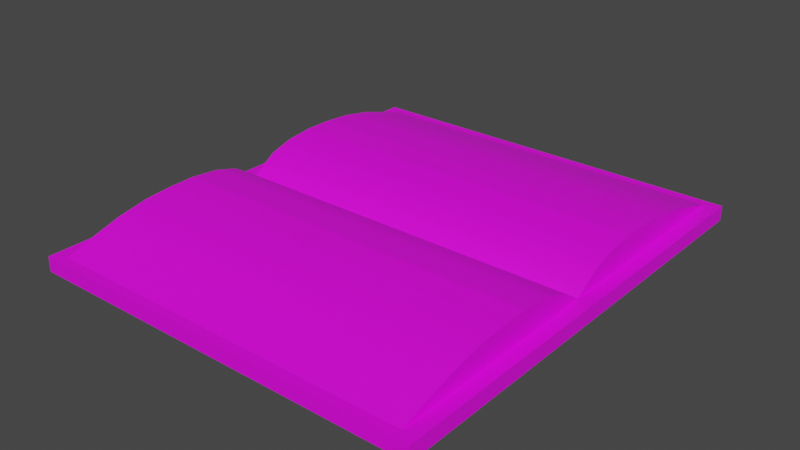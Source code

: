 # Source: writingBook.blend  (saved by Blender 3.4.6; exported with 4.5.12 LTS)
import bpy
from mathutils import Matrix  # noqa: F401  (used for matrix-valued properties, if any)

bpy.ops.wm.read_factory_settings(use_empty=True)
scene = bpy.context.scene
scene.name = 'Scene'

# ---- collections
col_collection = bpy.data.collections.new('Collection'); scene.collection.children.link(col_collection)

# ---- images (referenced by path relative to the original .blend; pixels are not part of the script)
import os
ASSET_DIR = os.environ.get("B2B_ASSET_DIR", "")  # directory of the original .blend (textures are referenced by path, not embedded)
HERE = os.path.dirname(os.path.abspath(__file__))  # packed textures are extracted next to this script under _unpacked/

def load_image(name, relpath, width, height, colorspace="sRGB"):
    """Load a texture the original file referenced (path relative to the .blend, or extracted next to this script)."""
    p = next((c for c in (os.path.join(HERE, relpath), os.path.join(ASSET_DIR, relpath)) if relpath and os.path.exists(c)), "")
    if p:
        img = bpy.data.images.load(p, check_existing=True)
        img.name = name
    else:  # same state as the original file: an image datablock whose file is absent (Cycles renders it pink)
        img = bpy.data.images.new(name, width, height)
        img.source = "FILE"
        img.filepath = "//" + (relpath or name)
    img.colorspace_settings.name = colorspace
    return img
img_writingbooktexture2_png = load_image('writingBookTexture2.png', 'writingBookTexture2.png', 1024, 1024, 'sRGB')

# ---- materials (node trees are filled in below, after node groups)
mat_material = bpy.data.materials.new('Material')
mat_material.alpha_threshold = 0.0
mat_material.use_transparent_shadow = False
mat_material.roughness = 0.5
mat_material.line_color = (0.0, 0.0, 0.0, 1.0)

# ---- node groups
ng_auto_smooth = bpy.data.node_groups.new('Auto Smooth', 'GeometryNodeTree')
_s = ng_auto_smooth.interface.new_socket(name='Geometry', in_out='OUTPUT', socket_type='NodeSocketGeometry')
_s = ng_auto_smooth.interface.new_socket(name='Geometry', in_out='INPUT', socket_type='NodeSocketGeometry')
_s = ng_auto_smooth.interface.new_socket(name='Angle', in_out='INPUT', socket_type='NodeSocketFloat')
_s.subtype = 'ANGLE'
_s.min_value = 0.0
_s.max_value = 3.142
ng_auto_smooth.is_modifier = True
_N = ng_auto_smooth.nodes; _L = ng_auto_smooth.links
n0 = _N.new('NodeGroupOutput'); n0.name = 'Group Output'; n0.location = (480, -100)
n1 = _N.new('NodeGroupInput'); n1.name = 'Group Input'; n1.location = (-420, -300)
n2 = _N.new('NodeGroupInput'); n2.name = 'Group Input.001'; n2.location = (-60, -100)
n3 = _N.new('GeometryNodeSetShadeSmooth'); n3.name = 'Set Shade Smooth'; n3.location = (120, -100)
n3.domain = 'EDGE'
n4 = _N.new('GeometryNodeSetShadeSmooth'); n4.name = 'Set Shade Smooth.001'; n4.location = (300, -100)
n5 = _N.new('GeometryNodeInputMeshEdgeAngle'); n5.name = 'Edge Angle'; n5.location = (-420, -220)
n6 = _N.new('GeometryNodeInputEdgeSmooth'); n6.name = 'Is Edge Smooth'; n6.location = (-60, -160)
n7 = _N.new('GeometryNodeInputShadeSmooth'); n7.name = 'Is Face Smooth'; n7.location = (-240, -340)
n8 = _N.new('FunctionNodeBooleanMath'); n8.name = 'Boolean Math'; n8.location = (-60, -220)
n9 = _N.new('FunctionNodeCompare'); n9.name = 'Compare'; n9.location = (-240, -180)
n9.operation = 'LESS_EQUAL'
_L.new(n5.outputs[0], n9.inputs[0])
_L.new(n4.outputs[0], n0.inputs[0])
_L.new(n1.outputs[1], n9.inputs[1])
_L.new(n9.outputs[0], n8.inputs[0])
_L.new(n7.outputs[0], n8.inputs[1])
_L.new(n2.outputs[0], n3.inputs[0])
_L.new(n6.outputs[0], n3.inputs[1])
_L.new(n3.outputs[0], n4.inputs[0])
_L.new(n8.outputs[0], n3.inputs[2])
n0.is_active_output = True

# ---- material node trees
mat_material.use_nodes = True; mat_material.node_tree.nodes.clear()
_N = mat_material.node_tree.nodes; _L = mat_material.node_tree.links
n0 = _N.new('ShaderNodeOutputMaterial'); n0.name = 'Material Output'; n0.location = (300, 300)
n1 = _N.new('ShaderNodeBsdfPrincipled'); n1.name = 'Principled BSDF'; n1.location = (10, 300)
n1.distribution = 'GGX'
n1.subsurface_method = 'RANDOM_WALK_SKIN'
n1.inputs[3].default_value = 1.45
n1.inputs[27].default_value = (0.0, 0.0, 0.0, 1.0)
n1.inputs[28].default_value = 1.0
n2 = _N.new('ShaderNodeTexImage'); n2.name = 'Image Texture'; n2.location = (-280, 280)
n2.image = img_writingbooktexture2_png
_L.new(n1.outputs[0], n0.inputs[0])
_L.new(n2.outputs[0], n1.inputs[0])
n0.is_active_output = True

# ---- world
world_world = bpy.data.worlds.new('World'); scene.world = world_world
world_world.use_nodes = True; world_world.node_tree.nodes.clear()
_N = world_world.node_tree.nodes; _L = world_world.node_tree.links
n0 = _N.new('ShaderNodeOutputWorld'); n0.name = 'World Output'; n0.location = (300, 300)
n1 = _N.new('ShaderNodeBackground'); n1.name = 'Background'; n1.location = (10, 300)
n1.inputs[0].default_value = (0.05088, 0.05088, 0.05088, 1.0)
_L.new(n1.outputs[0], n0.inputs[0])
n0.is_active_output = True
world_world.color = (0.05088, 0.05088, 0.05088)
world_world.use_sun_shadow = False
world_world.sun_shadow_jitter_overblur = 0.0

# ---- meshes
me_cube = bpy.data.meshes.new('Cube')
me_cube.from_pydata([(1.0, -0.7383, 1.0), (1.0, -0.7383, -1.0), (-1.0, -0.7383, 1.0), (-1.0, -0.7383, -1.0), (-1.0, 0.0, -1.0), (1.0, 0.0, 1.0), (-1.0, 0.0, 1.0), (1.0, 0.0, -1.0), (0.9308, -0.7084, 1.047), (-0.9286, -0.7094, 1.003), (0.9286, 0.0, 1.003), (-1.0, -0.3692, -1.0), (1.0, -0.3692, 1.0), (-1.0, -0.3692, 1.0), (1.0, -0.3692, -1.0), (0.9286, -0.3548, 1.003), (-0.9286, -0.3548, 1.003), (-0.9293, -0.08176, 3.124), (-0.9286, 0.0, 1.003), (0.9279, -0.08176, 3.124), (-0.9292, -0.4261, 4.099), (0.928, -0.4261, 4.099), (-0.9278, -0.53, 3.307), (0.9294, -0.53, 3.307), (-0.9308, -0.6253, 2.078), (0.9264, -0.6253, 2.078), (-0.9298, -0.3331, 4.371), (0.9274, -0.3331, 4.371), (-0.9305, -0.2493, 4.401), (0.9267, -0.2493, 4.401), (-0.9305, -0.1568, 3.994), (0.9267, -0.1568, 3.994), (1.0, 0.7383, 1.0), (1.0, 0.7383, -1.0), (-1.0, 0.7383, 1.0), (-1.0, 0.7383, -1.0), (0.9308, 0.7084, 1.047), (-0.9286, 0.7094, 1.003), (-1.0, 0.3692, -1.0), (1.0, 0.3692, 1.0), (-1.0, 0.3692, 1.0), (1.0, 0.3692, -1.0), (0.9286, 0.3548, 1.003), (-0.9286, 0.3548, 1.003), (-0.9293, 0.08176, 3.124), (0.9279, 0.08176, 3.124), (-0.9292, 0.4261, 4.099), (0.928, 0.4261, 4.099), (-0.9278, 0.53, 3.307), (0.9294, 0.53, 3.307), (-0.9308, 0.6253, 2.078), (0.9264, 0.6253, 2.078), (-0.9298, 0.3331, 4.371), (0.9274, 0.3331, 4.371), (-0.9305, 0.2493, 4.401), (0.9267, 0.2493, 4.401), (-0.9305, 0.1568, 3.994), (0.9267, 0.1568, 3.994)], [], [(1, 0, 2, 3), (11, 14, 1, 3), (14, 12, 0, 1), (11, 13, 6, 4), (15, 10, 19), (12, 5, 10, 15), (13, 2, 9, 16), (2, 0, 8, 9), (6, 13, 16, 18), (0, 12, 15, 8), (18, 16, 17), (3, 2, 13, 11), (7, 5, 12, 14), (4, 7, 14, 11), (10, 18, 17, 19), (23, 22, 24, 25), (21, 20, 22, 23), (25, 24, 9, 8), (20, 21, 27, 26), (26, 27, 29, 28), (28, 29, 31, 30), (30, 31, 19, 17), (19, 31, 15), (31, 29, 15), (29, 27, 15), (27, 21, 15), (21, 23, 15), (23, 25, 15), (15, 25, 8), (33, 35, 34, 32), (38, 35, 33, 41), (41, 33, 32, 39), (38, 4, 6, 40), (42, 45, 10), (39, 42, 10, 5), (40, 43, 37, 34), (34, 37, 36, 32), (6, 18, 43, 40), (32, 36, 42, 39), (18, 44, 43), (35, 38, 40, 34), (7, 41, 39, 5), (4, 38, 41, 7), (10, 45, 44, 18), (49, 51, 50, 48), (47, 49, 48, 46), (51, 36, 37, 50), (46, 52, 53, 47), (52, 54, 55, 53), (54, 56, 57, 55), (56, 44, 45, 57), (45, 42, 57), (57, 42, 55), (55, 42, 53), (53, 42, 47), (47, 42, 49), (49, 42, 51), (42, 36, 51), (17, 16, 30), (30, 16, 28), (26, 28, 16), (20, 26, 16), (22, 20, 16), (24, 22, 16), (9, 24, 16), (44, 56, 43), (56, 54, 43), (52, 43, 54), (46, 43, 52), (48, 43, 46), (50, 43, 48), (50, 37, 43)])
me_cube.polygons.foreach_set('use_smooth', [1, 1, 1, 1, 1, 1, 1, 1, 1, 1, 1, 1, 1, 1, 1, 1, 1, 1, 1, 1, 1, 1, 1, 1, 1, 1, 1, 1, 1, 1, 1, 1, 1, 1, 1, 1, 1, 1, 1, 1, 1, 1, 1, 1, 1, 1, 1, 1, 1, 1, 1, 1, 1, 1, 1, 1, 1, 1, 1, 1, 1, 1, 1, 1, 0, 1, 1, 1, 1, 1, 1, 0])
_uv = me_cube.uv_layers.new(name='UVMap')
_uv.uv.foreach_set('vector', [0.2407, 0.6322, 0.009889, 0.6321, 0.009971, 0.4014, 0.2407, 0.4014, 0.01012, 0.9502, 0.2409, 0.9502, 0.2409, 0.9928, 0.01012, 0.9928, 0.2407, 0.6746, 0.009465, 0.6748, 0.009889, 0.6321, 0.2407, 0.6322, 0.2408, 0.3589, 0.009986, 0.3588, 0.01, 0.3162, 0.2408, 0.3163, 0.7166, 0.7303, 0.7155, 0.7015, 0.8882, 0.7015, 0.009465, 0.6748, 0.009711, 0.7175, 0.001461, 0.7175, 0.001229, 0.6766, 0.009986, 0.3588, 0.009971, 0.4014, 0.001727, 0.398, 0.001741, 0.3571, 0.009971, 0.4014, 0.009889, 0.6321, 0.003384, 0.6242, 0.006622, 0.4096, 0.01, 0.3162, 0.009986, 0.3588, 0.001741, 0.3571, 0.001756, 0.3162, 0.009889, 0.6321, 0.009465, 0.6748, 0.001229, 0.6766, 0.0002181, 0.6355, 0.9918, 0.817, 0.9918, 0.8458, 0.8193, 0.8236, 0.2407, 0.4014, 0.009971, 0.4014, 0.009986, 0.3588, 0.2408, 0.3589, 0.2407, 0.7172, 0.009711, 0.7175, 0.009465, 0.6748, 0.2407, 0.6746, 0.01012, 0.9076, 0.2409, 0.9076, 0.2409, 0.9502, 0.01012, 0.9502, 0.4686, 0.05481, 0.4686, 0.6445, 0.4463, 0.6449, 0.4463, 0.05525, 0.3267, 0.05503, 0.3267, 0.6447, 0.2969, 0.6458, 0.2969, 0.0561, 0.354, 0.05538, 0.354, 0.645, 0.3267, 0.6447, 0.3267, 0.05503, 0.2969, 0.0561, 0.2969, 0.6458, 0.2629, 0.6452, 0.2645, 0.05481, 0.354, 0.645, 0.354, 0.05538, 0.3812, 0.05556, 0.3812, 0.6452, 0.3812, 0.6452, 0.3812, 0.05556, 0.4082, 0.05575, 0.4082, 0.6454, 0.4082, 0.6454, 0.4082, 0.05575, 0.4269, 0.05572, 0.4269, 0.6454, 0.4269, 0.6454, 0.4269, 0.05572, 0.4463, 0.05525, 0.4463, 0.6449, 0.8882, 0.7015, 0.959, 0.7049, 0.7166, 0.7303, 0.959, 0.7049, 0.9924, 0.7111, 0.7166, 0.7303, 0.9924, 0.7111, 0.9903, 0.718, 0.7166, 0.7303, 0.9903, 0.718, 0.9685, 0.7264, 0.7166, 0.7303, 0.9685, 0.7264, 0.9044, 0.7374, 0.7166, 0.7303, 0.9044, 0.7374, 0.8048, 0.7489, 0.7166, 0.7303, 0.7166, 0.7303, 0.8048, 0.7489, 0.7214, 0.7589, 0.2409, 0.0003, 0.2408, 0.2311, 0.01003, 0.231, 0.01011, 0.0002182, 0.01012, 0.8649, 0.01012, 0.8224, 0.2409, 0.8224, 0.2409, 0.8649, 0.2408, 0.7598, 0.2409, 0.8022, 0.01011, 0.8029, 0.009577, 0.7602, 0.2408, 0.2737, 0.2408, 0.3163, 0.01, 0.3162, 0.01002, 0.2736, 0.9913, 0.7881, 0.8198, 0.7592, 0.9924, 0.7592, 0.009577, 0.7602, 0.001337, 0.7584, 0.001461, 0.7175, 0.009711, 0.7175, 0.01002, 0.2736, 0.00177, 0.2752, 0.001785, 0.2343, 0.01003, 0.231, 0.01003, 0.231, 0.006688, 0.2227, 0.003602, 0.008162, 0.01011, 0.0002182, 0.01, 0.3162, 0.001756, 0.3162, 0.00177, 0.2752, 0.01002, 0.2736, 0.01011, 0.8029, 0.0004346, 0.7996, 0.001337, 0.7584, 0.009577, 0.7602, 0.9918, 0.9327, 0.8193, 0.926, 0.9918, 0.9038, 0.2408, 0.2311, 0.2408, 0.2737, 0.01002, 0.2736, 0.01003, 0.231, 0.2407, 0.7172, 0.2408, 0.7598, 0.009577, 0.7602, 0.009711, 0.7175, 0.01012, 0.9076, 0.01012, 0.8649, 0.2409, 0.8649, 0.2409, 0.9076, 0.4688, 0.09676, 0.4945, 0.09714, 0.4945, 0.6169, 0.4688, 0.6165, 0.6229, 0.09696, 0.6436, 0.09789, 0.6436, 0.6176, 0.6229, 0.6167, 0.5974, 0.09726, 0.6229, 0.09696, 0.6229, 0.6167, 0.5974, 0.617, 0.6436, 0.09789, 0.6651, 0.09676, 0.6657, 0.6171, 0.6436, 0.6176, 0.5974, 0.617, 0.5723, 0.6172, 0.5723, 0.09742, 0.5974, 0.09726, 0.5723, 0.6172, 0.5482, 0.6173, 0.5482, 0.09759, 0.5723, 0.09742, 0.5482, 0.6173, 0.5218, 0.6173, 0.5218, 0.09756, 0.5482, 0.09759, 0.5218, 0.6173, 0.4945, 0.6169, 0.4945, 0.09714, 0.5218, 0.09756, 0.8198, 0.7592, 0.9913, 0.7881, 0.7489, 0.7626, 0.7489, 0.7626, 0.9913, 0.7881, 0.7155, 0.7688, 0.7155, 0.7688, 0.9913, 0.7881, 0.7176, 0.7757, 0.7176, 0.7757, 0.9913, 0.7881, 0.7395, 0.7842, 0.7395, 0.7842, 0.9913, 0.7881, 0.8035, 0.7951, 0.8035, 0.7951, 0.9913, 0.7881, 0.9031, 0.8067, 0.9913, 0.7881, 0.9866, 0.8167, 0.9031, 0.8067, 0.8193, 0.8236, 0.9918, 0.8458, 0.7486, 0.8297, 0.7486, 0.8297, 0.9918, 0.8458, 0.7155, 0.8372, 0.7179, 0.8441, 0.7155, 0.8372, 0.9918, 0.8458, 0.74, 0.8516, 0.7179, 0.8441, 0.9918, 0.8458, 0.8045, 0.8601, 0.74, 0.8516, 0.9918, 0.8458, 0.9044, 0.8678, 0.8045, 0.8601, 0.9918, 0.8458, 0.9918, 0.8747, 0.9044, 0.8678, 0.9918, 0.8458, 0.8193, 0.926, 0.7486, 0.9199, 0.9918, 0.9038, 0.7486, 0.9199, 0.7155, 0.9124, 0.9918, 0.9038, 0.7179, 0.9056, 0.9918, 0.9038, 0.7155, 0.9124, 0.74, 0.898, 0.9918, 0.9038, 0.7179, 0.9056, 0.8045, 0.8896, 0.9918, 0.9038, 0.74, 0.898, 0.9044, 0.8818, 0.9918, 0.9038, 0.8045, 0.8896, 0.9044, 0.8818, 0.9918, 0.875, 0.9918, 0.9038])
me_cube.materials.append(mat_material)
me_cube.use_mirror_vertex_groups = False
me_cube.update()

# ---- objects
ob_cube = bpy.data.objects.new('Cube', me_cube)

# ---- transforms, parenting, visibility, modifiers, constraints
ob_cube.location = (0.0, 0.0, 0.0)
ob_cube.scale = (0.6412, 1.0, 0.02396)
ob_cube.lock_rotations_4d = False
ob_cube.empty_display_type = 'ARROWS'
ob_cube.lineart.crease_threshold = 0.0
_m = ob_cube.modifiers.new('Auto Smooth', 'NODES')
_m.node_group = ng_auto_smooth
_gi = [s.identifier for s in ng_auto_smooth.interface.items_tree if s.item_type == 'SOCKET' and s.in_out == 'INPUT']
_m[_gi[1]] = 0.5236  # Angle

# ---- collection membership
col_collection.objects.link(ob_cube)

# ---- scene / render settings (as saved in the file)
scene.frame_start = 1; scene.frame_end = 250; scene.frame_set(191)
scene.render.engine = 'BLENDER_EEVEE_NEXT'
scene.cycles.sampling_pattern = 'TABULATED_SOBOL'
scene.cycles.use_light_tree = False
scene.view_settings.view_transform = 'Filmic'
bpy.context.view_layer.update()

# ---- added for rendering (the .blend has no active camera and no usable light): camera, sun
cam_auto = bpy.data.cameras.new('AutoCamera')
cam_auto.lens = 50.0
cam_auto.sensor_width = 36.0
cam_auto.clip_end = 1000.0
ob_auto_camera = bpy.data.objects.new('AutoCamera', cam_auto)
scene.collection.objects.link(ob_auto_camera)
ob_auto_camera.location = (1.81347, -2.17617, 1.49152)
ob_auto_camera.rotation_euler = (1.09748, -7.21219e-08, 0.694738)
scene.camera = ob_auto_camera
light_auto_sun = bpy.data.lights.new('AutoSun', 'SUN')
light_auto_sun.energy = 3.0
light_auto_sun.angle = 0.0523599
ob_auto_sun = bpy.data.objects.new('AutoSun', light_auto_sun)
scene.collection.objects.link(ob_auto_sun)
ob_auto_sun.rotation_euler = (0.872665, 0.174533, 0.523599)
bpy.context.view_layer.update()
